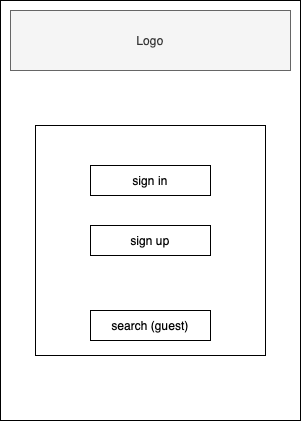

The diagram above was exported from draw.io. Its source (the exported page's mxGraphModel, read from the mxfile embedded in the PNG):
<mxGraphModel dx="1042" dy="1290" grid="1" gridSize="10" guides="1" tooltips="1" connect="1" arrows="1" fold="1" page="1" pageScale="1" pageWidth="850" pageHeight="1100" math="0" shadow="0">
  <root>
    <mxCell id="0" />
    <mxCell id="1" parent="0" />
    <mxCell id="hhzgCTVoOE3iTwP6wglL-37" value="" style="whiteSpace=wrap;html=1;" vertex="1" parent="1">
      <mxGeometry x="1125" y="340" width="300" height="420" as="geometry" />
    </mxCell>
    <mxCell id="hhzgCTVoOE3iTwP6wglL-38" value="Logo" style="rounded=0;whiteSpace=wrap;html=1;fillColor=#f5f5f5;strokeColor=#666666;fontColor=#333333;" vertex="1" parent="1">
      <mxGeometry x="1135" y="350" width="280" height="60" as="geometry" />
    </mxCell>
    <mxCell id="hhzgCTVoOE3iTwP6wglL-39" value="" style="whiteSpace=wrap;html=1;aspect=fixed;" vertex="1" parent="1">
      <mxGeometry x="1160" y="465" width="230" height="230" as="geometry" />
    </mxCell>
    <mxCell id="hhzgCTVoOE3iTwP6wglL-40" value="sign in" style="rounded=0;whiteSpace=wrap;html=1;" vertex="1" parent="1">
      <mxGeometry x="1215" y="505" width="120" height="30" as="geometry" />
    </mxCell>
    <mxCell id="hhzgCTVoOE3iTwP6wglL-41" value="sign up" style="rounded=0;whiteSpace=wrap;html=1;" vertex="1" parent="1">
      <mxGeometry x="1215" y="565" width="120" height="30" as="geometry" />
    </mxCell>
    <mxCell id="hhzgCTVoOE3iTwP6wglL-42" value="search (guest)" style="rounded=0;whiteSpace=wrap;html=1;" vertex="1" parent="1">
      <mxGeometry x="1215" y="650" width="120" height="30" as="geometry" />
    </mxCell>
  </root>
</mxGraphModel>